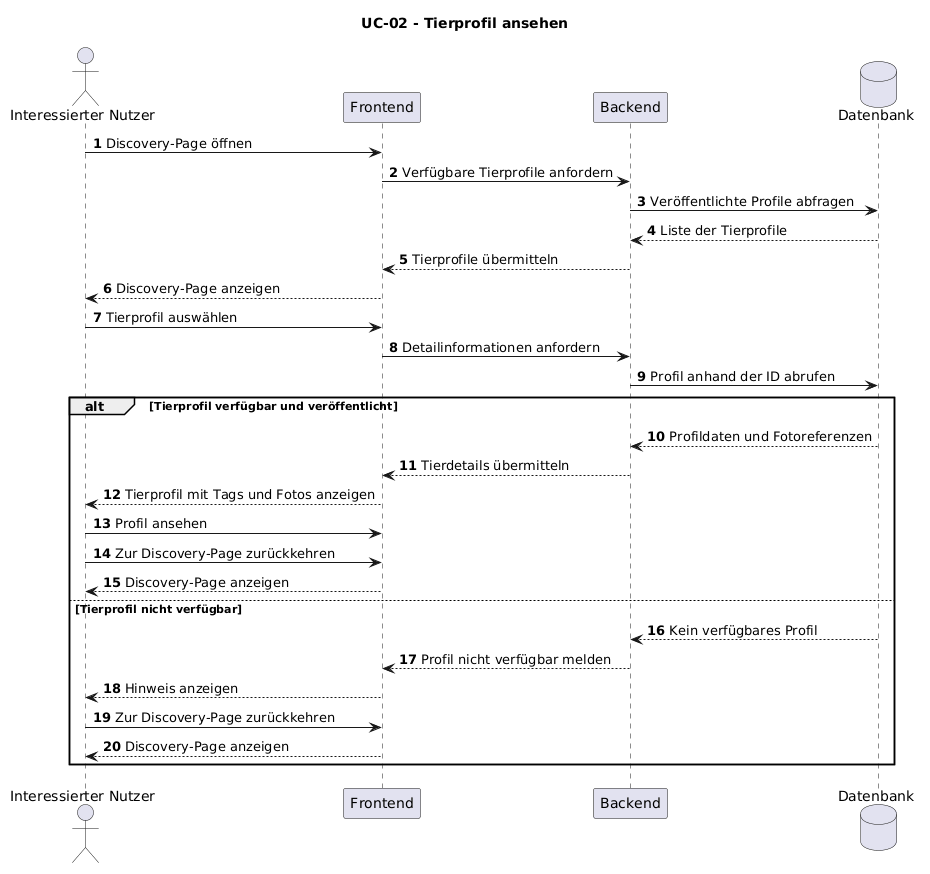

The diagram above was rendered by PlantUML. Its source (embedded in the PNG):
@startuml
title UC-02 - Tierprofil ansehen

autonumber

actor "Interessierter Nutzer" as User
participant "Frontend" as FE
participant "Backend" as BE
database "Datenbank" as DB

User -> FE: Discovery-Page öffnen
FE -> BE: Verfügbare Tierprofile anfordern
BE -> DB: Veröffentlichte Profile abfragen
DB --> BE: Liste der Tierprofile
BE --> FE: Tierprofile übermitteln
FE --> User: Discovery-Page anzeigen

User -> FE: Tierprofil auswählen
FE -> BE: Detailinformationen anfordern
BE -> DB: Profil anhand der ID abrufen

alt Tierprofil verfügbar und veröffentlicht
    DB --> BE: Profildaten und Fotoreferenzen
    BE --> FE: Tierdetails übermitteln
    FE --> User: Tierprofil mit Tags und Fotos anzeigen
    User -> FE: Profil ansehen
    User -> FE: Zur Discovery-Page zurückkehren
    FE --> User: Discovery-Page anzeigen

else Tierprofil nicht verfügbar
    DB --> BE: Kein verfügbares Profil
    BE --> FE: Profil nicht verfügbar melden
    FE --> User: Hinweis anzeigen
    User -> FE: Zur Discovery-Page zurückkehren
    FE --> User: Discovery-Page anzeigen
end
@enduml